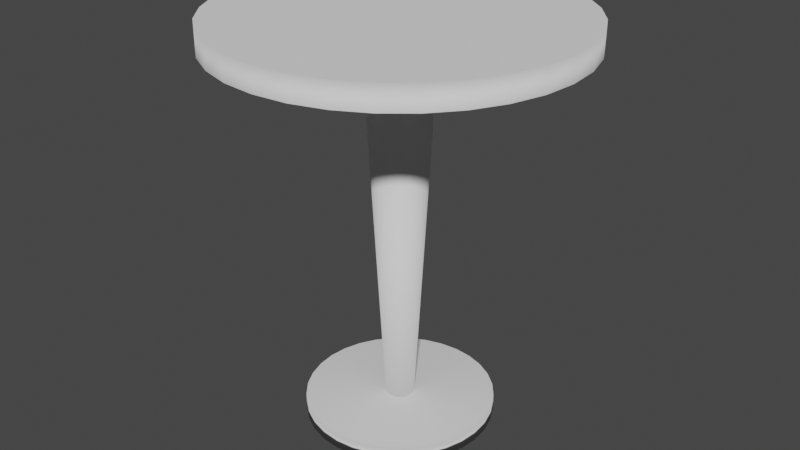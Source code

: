 # Source: Table.blend  (saved by Blender 2.82.7; exported with 4.5.12 LTS)
import bpy
from mathutils import Matrix  # noqa: F401  (used for matrix-valued properties, if any)

bpy.ops.wm.read_factory_settings(use_empty=True)
scene = bpy.context.scene
scene.name = 'Scene'

# ---- collections
col_collection = bpy.data.collections.new('Collection'); scene.collection.children.link(col_collection)

# ---- world
world_world = bpy.data.worlds.new('World'); scene.world = world_world
world_world.use_nodes = True; world_world.node_tree.nodes.clear()
_N = world_world.node_tree.nodes; _L = world_world.node_tree.links
n0 = _N.new('ShaderNodeOutputWorld'); n0.name = 'World Output'; n0.location = (300, 300)
n1 = _N.new('ShaderNodeBackground'); n1.name = 'Background'; n1.location = (10, 300)
n1.inputs[0].default_value = (0.05088, 0.05088, 0.05088, 1.0)
_L.new(n1.outputs[0], n0.inputs[0])
n0.is_active_output = True
world_world.color = (0.05088, 0.05088, 0.05088)
world_world.use_sun_shadow = False
world_world.sun_shadow_jitter_overblur = 0.0

# ---- meshes
me_cylinder = bpy.data.meshes.new('Cylinder')
me_cylinder.from_pydata([(5.45e-08, 0.581, -0.113), (5.45e-08, 0.581, 1.049), (0.1133, 0.5698, -0.113), (0.1133, 0.5698, 1.049), (0.2223, 0.5367, -0.113), (0.2223, 0.5367, 1.049), (0.3228, 0.483, -0.113), (0.3228, 0.483, 1.049), (0.4108, 0.4108, -0.113), (0.4108, 0.4108, 1.049), (0.483, 0.3228, -0.113), (0.483, 0.3228, 1.049), (0.5367, 0.2223, -0.113), (0.5367, 0.2223, 1.049), (0.5698, 0.1133, -0.113), (0.5698, 0.1133, 1.049), (0.581, 1.636e-07, -0.113), (0.581, 1.636e-07, 1.049), (0.5698, -0.1133, -0.113), (0.5698, -0.1133, 1.049), (0.5367, -0.2223, -0.113), (0.5367, -0.2223, 1.049), (0.483, -0.3228, -0.113), (0.483, -0.3228, 1.049), (0.4108, -0.4108, -0.113), (0.4108, -0.4108, 1.049), (0.3228, -0.483, -0.113), (0.3228, -0.483, 1.049), (0.2223, -0.5367, -0.113), (0.2223, -0.5367, 1.049), (0.1133, -0.5698, -0.113), (0.1133, -0.5698, 1.049), (-1.348e-07, -0.581, -0.113), (-1.348e-07, -0.581, 1.049), (-0.1133, -0.5698, -0.113), (-0.1133, -0.5698, 1.049), (-0.2223, -0.5367, -0.113), (-0.2223, -0.5367, 1.049), (-0.3228, -0.483, -0.113), (-0.3228, -0.483, 1.049), (-0.4108, -0.4108, -0.113), (-0.4108, -0.4108, 1.049), (-0.483, -0.3228, -0.113), (-0.483, -0.3228, 1.049), (-0.5367, -0.2223, -0.113), (-0.5367, -0.2223, 1.049), (-0.5698, -0.1133, -0.113), (-0.5698, -0.1133, 1.049), (-0.581, 6.807e-07, -0.113), (-0.581, 6.807e-07, 1.049), (-0.5698, 0.1133, -0.113), (-0.5698, 0.1133, 1.049), (-0.5367, 0.2223, -0.113), (-0.5367, 0.2223, 1.049), (-0.483, 0.3228, -0.113), (-0.483, 0.3228, 1.049), (-0.4108, 0.4108, -0.113), (-0.4108, 0.4108, 1.049), (-0.3228, 0.483, -0.113), (-0.3228, 0.483, 1.049), (-0.2223, 0.5367, -0.113), (-0.2223, 0.5367, 1.049), (-0.1133, 0.5698, -0.113), (-0.1133, 0.5698, 1.049), (0.01721, 0.0865, 1.049), (1.012e-07, 0.0882, 1.049), (0.03375, 0.08149, 1.049), (0.049, 0.07333, 1.049), (0.06237, 0.06237, 1.049), (0.07333, 0.049, 1.049), (0.08149, 0.03375, 1.049), (0.0865, 0.01721, 1.049), (0.0882, 2.712e-07, 1.049), (0.0865, -0.01721, 1.049), (0.08149, -0.03375, 1.049), (0.07333, -0.049, 1.049), (0.06237, -0.06237, 1.049), (0.049, -0.07333, 1.049), (0.03375, -0.08148, 1.049), (0.01721, -0.0865, 1.049), (7.244e-08, -0.0882, 1.049), (-0.01721, -0.0865, 1.049), (-0.03375, -0.08148, 1.049), (-0.049, -0.07333, 1.049), (-0.06237, -0.06237, 1.049), (-0.07333, -0.049, 1.049), (-0.08149, -0.03375, 1.049), (-0.0865, -0.01721, 1.049), (-0.0882, 3.497e-07, 1.049), (-0.0865, 0.01721, 1.049), (-0.08149, 0.03375, 1.049), (-0.07333, 0.049, 1.049), (-0.06237, 0.06237, 1.049), (-0.049, 0.07334, 1.049), (-0.03375, 0.08149, 1.049), (-0.01721, 0.0865, 1.049), (0.04122, 0.2072, 26.78), (1.332e-07, 0.2113, 26.78), (0.08085, 0.1952, 26.78), (0.1174, 0.1757, 26.78), (0.1494, 0.1494, 26.78), (0.1757, 0.1174, 26.78), (0.1952, 0.08085, 26.78), (0.2072, 0.04122, 26.78), (0.2113, 2.393e-07, 26.78), (0.2072, -0.04122, 26.78), (0.1952, -0.08085, 26.78), (0.1757, -0.1174, 26.78), (0.1494, -0.1494, 26.78), (0.1174, -0.1757, 26.78), (0.08085, -0.1952, 26.78), (0.04122, -0.2072, 26.78), (6.432e-08, -0.2113, 26.78), (-0.04122, -0.2072, 26.78), (-0.08085, -0.1952, 26.78), (-0.1174, -0.1757, 26.78), (-0.1494, -0.1494, 26.78), (-0.1757, -0.1174, 26.78), (-0.1952, -0.08085, 26.78), (-0.2072, -0.04122, 26.78), (-0.2113, 4.274e-07, 26.78), (-0.2072, 0.04122, 26.78), (-0.1952, 0.08085, 26.78), (-0.1757, 0.1174, 26.78), (-0.1494, 0.1494, 26.78), (-0.1174, 0.1757, 26.78), (-0.08085, 0.1952, 26.78), (-0.04122, 0.2072, 26.78), (0.2104, 1.058, 28.06), (3.78e-07, 1.078, 28.06), (0.4126, 0.9962, 28.06), (0.5991, 0.8966, 28.06), (0.7625, 0.7625, 28.06), (0.8966, 0.5991, 28.06), (0.9962, 0.4126, 28.06), (1.058, 0.2104, 28.06), (1.078, 4.119e-08, 28.06), (1.058, -0.2104, 28.06), (0.9962, -0.4126, 28.06), (0.8966, -0.5991, 28.06), (0.7625, -0.7625, 28.06), (0.5991, -0.8966, 28.06), (0.4126, -0.9962, 28.06), (0.2104, -1.058, 28.06), (2.667e-08, -1.078, 28.06), (-0.2104, -1.058, 28.06), (-0.4126, -0.9962, 28.06), (-0.5991, -0.8966, 28.06), (-0.7625, -0.7625, 28.06), (-0.8966, -0.5991, 28.06), (-0.9962, -0.4126, 28.06), (-1.058, -0.2104, 28.06), (-1.078, 1.001e-06, 28.06), (-1.058, 0.2104, 28.06), (-0.9962, 0.4126, 28.06), (-0.8966, 0.5991, 28.06), (-0.7625, 0.7625, 28.06), (-0.5991, 0.8966, 28.06), (-0.4126, 0.9962, 28.06), (-0.2104, 1.058, 28.06), (0.2104, -1.058, 26.44), (-2.952e-07, -1.078, 26.44), (0.4126, 0.9962, 26.44), (0.5991, 0.8966, 26.44), (-0.5991, 0.8966, 26.44), (-0.4126, 0.9962, 26.44), (-0.2104, -1.058, 26.44), (0.7625, 0.7625, 26.44), (-0.2104, 1.058, 26.44), (-0.4126, -0.9962, 26.44), (0.8966, 0.5991, 26.44), (5.619e-08, 1.078, 26.44), (-0.5991, -0.8966, 26.44), (0.9962, 0.4126, 26.44), (-0.7625, -0.7625, 26.44), (1.058, 0.2104, 26.44), (-0.8966, -0.5991, 26.44), (1.078, 4.119e-08, 26.44), (-0.9962, -0.4126, 26.44), (1.058, -0.2104, 26.44), (-1.058, -0.2104, 26.44), (0.9962, -0.4126, 26.44), (-1.078, 1.001e-06, 26.44), (0.8966, -0.5991, 26.44), (-1.058, 0.2104, 26.44), (0.7625, -0.7625, 26.44), (-0.9962, 0.4126, 26.44), (0.5991, -0.8966, 26.44), (-0.8966, 0.5991, 26.44), (0.4126, -0.9962, 26.44), (0.2104, 1.058, 26.44), (-0.7625, 0.7625, 26.44), (0.2104, -1.058, 26.44), (0.4126, 0.9962, 26.44), (-0.5991, 0.8966, 26.44), (-1.342e-07, -1.078, 26.44), (0.5991, 0.8966, 26.44), (-0.4126, 0.9962, 26.44), (-0.2104, -1.058, 26.44), (0.7625, 0.7625, 26.44), (-0.2104, 1.058, 26.44), (-0.4126, -0.9962, 26.44), (0.8966, 0.5991, 26.44), (2.171e-07, 1.078, 26.44), (-0.5991, -0.8966, 26.44), (0.9962, 0.4126, 26.44), (-0.7625, -0.7625, 26.44), (1.058, 0.2104, 26.44), (-0.8966, -0.5991, 26.44), (1.078, 4.119e-08, 26.44), (-0.9962, -0.4126, 26.44), (1.058, -0.2104, 26.44), (-1.058, -0.2104, 26.44), (0.9962, -0.4126, 26.44), (-1.078, 1.001e-06, 26.44), (0.8966, -0.5991, 26.44), (-1.058, 0.2104, 26.44), (0.7625, -0.7625, 26.44), (-0.9962, 0.4126, 26.44), (0.5991, -0.8966, 26.44), (-0.8966, 0.5991, 26.44), (0.4126, -0.9962, 26.44), (0.2104, 1.058, 26.44), (-0.7625, 0.7625, 26.44)], [], [(0, 1, 3, 2), (2, 3, 5, 4), (4, 5, 7, 6), (6, 7, 9, 8), (8, 9, 11, 10), (10, 11, 13, 12), (12, 13, 15, 14), (14, 15, 17, 16), (16, 17, 19, 18), (18, 19, 21, 20), (20, 21, 23, 22), (22, 23, 25, 24), (24, 25, 27, 26), (26, 27, 29, 28), (28, 29, 31, 30), (30, 31, 33, 32), (32, 33, 35, 34), (34, 35, 37, 36), (36, 37, 39, 38), (38, 39, 41, 40), (40, 41, 43, 42), (42, 43, 45, 44), (44, 45, 47, 46), (46, 47, 49, 48), (48, 49, 51, 50), (50, 51, 53, 52), (52, 53, 55, 54), (54, 55, 57, 56), (56, 57, 59, 58), (58, 59, 61, 60), (15, 13, 70, 71), (60, 61, 63, 62), (62, 63, 1, 0), (0, 2, 4, 6, 8, 10, 12, 14, 16, 18, 20, 22, 24, 26, 28, 30, 32, 34, 36, 38, 40, 42, 44, 46, 48, 50, 52, 54, 56, 58, 60, 62), (82, 81, 113, 114), (33, 31, 79, 80), (51, 49, 88, 89), (7, 5, 66, 67), (25, 23, 75, 76), (43, 41, 84, 85), (61, 59, 93, 94), (17, 15, 71, 72), (35, 33, 80, 81), (53, 51, 89, 90), (9, 7, 67, 68), (27, 25, 76, 77), (45, 43, 85, 86), (63, 61, 94, 95), (19, 17, 72, 73), (37, 35, 81, 82), (55, 53, 90, 91), (11, 9, 68, 69), (29, 27, 77, 78), (47, 45, 86, 87), (3, 1, 65, 64), (1, 63, 95, 65), (21, 19, 73, 74), (39, 37, 82, 83), (57, 55, 91, 92), (13, 11, 69, 70), (31, 29, 78, 79), (49, 47, 87, 88), (5, 3, 64, 66), (23, 21, 74, 75), (41, 39, 83, 84), (59, 57, 92, 93), (69, 68, 100, 101), (65, 95, 127, 97), (83, 82, 114, 115), (70, 69, 101, 102), (84, 83, 115, 116), (71, 70, 102, 103), (85, 84, 116, 117), (72, 71, 103, 104), (86, 85, 117, 118), (73, 72, 104, 105), (87, 86, 118, 119), (74, 73, 105, 106), (88, 87, 119, 120), (75, 74, 106, 107), (89, 88, 120, 121), (76, 75, 107, 108), (90, 89, 121, 122), (77, 76, 108, 109), (91, 90, 122, 123), (78, 77, 109, 110), (64, 65, 97, 96), (92, 91, 123, 124), (79, 78, 110, 111), (66, 64, 96, 98), (93, 92, 124, 125), (80, 79, 111, 112), (67, 66, 98, 99), (94, 93, 125, 126), (81, 80, 112, 113), (68, 67, 99, 100), (95, 94, 126, 127), (195, 192, 143, 144), (128, 129, 159, 158, 157, 156, 155, 154, 153, 152, 151, 150, 149, 148, 147, 146, 145, 144, 143, 142, 141, 140, 139, 138, 137, 136, 135, 134, 133, 132, 131, 130), (196, 193, 130, 131), (197, 194, 157, 158), (198, 195, 144, 145), (199, 196, 131, 132), (200, 197, 158, 159), (201, 198, 145, 146), (202, 199, 132, 133), (203, 200, 159, 129), (204, 201, 146, 147), (205, 202, 133, 134), (206, 204, 147, 148), (207, 205, 134, 135), (208, 206, 148, 149), (209, 207, 135, 136), (210, 208, 149, 150), (211, 209, 136, 137), (212, 210, 150, 151), (213, 211, 137, 138), (214, 212, 151, 152), (215, 213, 138, 139), (216, 214, 152, 153), (217, 215, 139, 140), (218, 216, 153, 154), (219, 217, 140, 141), (220, 218, 154, 155), (221, 219, 141, 142), (222, 203, 129, 128), (223, 220, 155, 156), (192, 221, 142, 143), (193, 222, 128, 130), (194, 223, 156, 157), (191, 164, 165, 168, 171, 190, 162, 163, 167, 170, 173, 175, 177, 179, 181, 183, 185, 187, 189, 160, 161, 166, 169, 172, 174, 176, 178, 180, 182, 184, 186, 188)])
me_cylinder.polygons.foreach_set('use_smooth', [1, 1, 1, 1, 1, 1, 1, 1, 1, 1, 1, 1, 1, 1, 1, 1, 1, 1, 1, 1, 1, 1, 1, 1, 1, 1, 1, 1, 1, 1, 1, 1, 1, 1, 1, 1, 1, 1, 1, 1, 1, 1, 1, 1, 1, 1, 1, 1, 1, 1, 1, 1, 1, 1, 1, 1, 1, 1, 1, 1, 1, 1, 1, 1, 1, 1, 1, 1, 1, 1, 1, 1, 1, 1, 1, 1, 1, 1, 1, 1, 1, 1, 1, 1, 1, 1, 1, 1, 1, 1, 1, 1, 1, 1, 1, 1, 1, 1, 0, 1, 1, 1, 1, 1, 1, 1, 1, 1, 1, 1, 1, 1, 1, 1, 1, 1, 1, 1, 1, 1, 1, 1, 1, 1, 1, 1, 1, 1, 1, 1, 0])
_uv = me_cylinder.uv_layers.new(name='UVMap')
_uv.uv.foreach_set('vector', [0.6218, 0.6101, 0.4985, 0.7163, 0.4806, 0.6897, 0.6223, 0.6096, 0.6223, 0.6096, 0.4806, 0.6897, 0.4683, 0.6602, 0.623, 0.6092, 0.623, 0.6092, 0.4683, 0.6602, 0.4619, 0.6288, 0.6237, 0.6089, 0.6237, 0.6089, 0.4619, 0.6288, 0.4618, 0.5968, 0.6244, 0.6088, 0.6244, 0.6088, 0.4618, 0.5968, 0.4679, 0.5654, 0.6252, 0.6088, 0.6252, 0.6088, 0.4679, 0.5654, 0.48, 0.5357, 0.6259, 0.609, 0.6259, 0.609, 0.48, 0.5357, 0.4977, 0.5089, 0.6265, 0.6093, 0.6265, 0.6093, 0.4977, 0.5089, 0.5203, 0.486, 0.6271, 0.6097, 0.6271, 0.6097, 0.5203, 0.486, 0.5471, 0.4682, 0.6276, 0.6103, 0.6276, 0.6103, 0.5471, 0.4682, 0.5768, 0.4559, 0.6279, 0.6109, 0.6279, 0.6109, 0.5768, 0.4559, 0.6083, 0.4497, 0.6282, 0.6116, 0.6282, 0.6116, 0.6083, 0.4497, 0.6405, 0.4497, 0.6283, 0.6123, 0.6283, 0.6123, 0.6405, 0.4497, 0.6719, 0.4561, 0.6282, 0.6131, 0.6282, 0.6131, 0.6719, 0.4561, 0.7015, 0.4684, 0.6281, 0.6138, 0.6281, 0.6138, 0.7015, 0.4684, 0.7281, 0.4862, 0.6278, 0.6144, 0.6278, 0.6144, 0.7281, 0.4862, 0.7507, 0.5089, 0.6273, 0.615, 0.6273, 0.615, 0.7507, 0.5089, 0.7685, 0.5355, 0.6268, 0.6155, 0.6268, 0.6155, 0.7685, 0.5355, 0.7807, 0.5651, 0.6262, 0.6159, 0.6262, 0.6159, 0.7807, 0.5651, 0.7869, 0.5965, 0.6256, 0.6162, 0.6256, 0.6162, 0.7869, 0.5965, 0.7869, 0.6284, 0.6249, 0.6163, 0.6249, 0.6163, 0.7869, 0.6284, 0.7807, 0.6598, 0.6242, 0.6163, 0.6242, 0.6163, 0.7807, 0.6598, 0.7685, 0.6893, 0.6235, 0.6162, 0.6235, 0.6162, 0.7685, 0.6893, 0.7508, 0.7159, 0.6228, 0.616, 0.6228, 0.616, 0.7508, 0.7159, 0.7282, 0.7385, 0.6223, 0.6156, 0.6223, 0.6156, 0.7282, 0.7385, 0.7017, 0.7563, 0.6217, 0.615, 0.6217, 0.615, 0.7017, 0.7563, 0.6722, 0.7686, 0.6213, 0.6143, 0.6213, 0.6143, 0.6722, 0.7686, 0.6408, 0.7749, 0.621, 0.6136, 0.621, 0.6136, 0.6408, 0.7749, 0.6088, 0.7749, 0.6209, 0.6129, 0.6209, 0.6129, 0.6088, 0.7749, 0.5774, 0.7688, 0.6209, 0.6121, 0.6209, 0.6121, 0.5774, 0.7688, 0.5478, 0.7566, 0.6211, 0.6114, 0.8256, 0.7322, 0.8137, 0.7242, 0.8529, 0.6764, 0.8547, 0.6776, 0.6211, 0.6114, 0.5478, 0.7566, 0.5211, 0.7388, 0.6214, 0.6107, 0.6214, 0.6107, 0.5211, 0.7388, 0.4985, 0.7163, 0.6218, 0.6101, 0.7874, 0.5151, 0.7902, 0.5011, 0.7956, 0.4879, 0.8036, 0.476, 0.8137, 0.4659, 0.8256, 0.4579, 0.8388, 0.4525, 0.8528, 0.4497, 0.8671, 0.4497, 0.8811, 0.4525, 0.8943, 0.4579, 0.9062, 0.4659, 0.9163, 0.476, 0.9243, 0.4879, 0.9297, 0.5011, 0.9325, 0.5151, 0.9325, 0.5294, 0.9297, 0.5434, 0.9243, 0.5566, 0.9163, 0.5685, 0.9062, 0.5786, 0.8943, 0.5866, 0.8811, 0.592, 0.8671, 0.5948, 0.8528, 0.5948, 0.8388, 0.592, 0.8256, 0.5866, 0.8137, 0.5786, 0.8036, 0.5685, 0.7956, 0.5566, 0.7902, 0.5434, 0.7874, 0.5294, 0.2596, 0.8303, 0.2452, 0.8301, 0.2452, 0.004197, 0.2596, 0.004432, 0.9297, 0.689, 0.9243, 0.7022, 0.8697, 0.6731, 0.8705, 0.6711, 0.8671, 0.5953, 0.8811, 0.5981, 0.8632, 0.6572, 0.861, 0.6568, 0.7902, 0.689, 0.7874, 0.675, 0.8489, 0.6689, 0.8493, 0.6711, 0.8943, 0.7322, 0.8811, 0.7376, 0.8632, 0.6784, 0.8652, 0.6776, 0.9163, 0.6216, 0.9243, 0.6335, 0.8697, 0.6626, 0.8685, 0.6608, 0.8036, 0.6216, 0.8137, 0.6115, 0.8529, 0.6593, 0.8514, 0.6608, 0.8388, 0.7376, 0.8256, 0.7322, 0.8547, 0.6776, 0.8567, 0.6784, 0.9325, 0.675, 0.9297, 0.689, 0.8705, 0.6711, 0.871, 0.6689, 0.8528, 0.5953, 0.8671, 0.5953, 0.861, 0.6568, 0.8589, 0.6568, 0.7956, 0.7022, 0.7902, 0.689, 0.8493, 0.6711, 0.8502, 0.6731, 0.9062, 0.7242, 0.8943, 0.7322, 0.8652, 0.6776, 0.867, 0.6764, 0.9062, 0.6115, 0.9163, 0.6216, 0.8685, 0.6608, 0.867, 0.6593, 0.7956, 0.6335, 0.8036, 0.6216, 0.8514, 0.6608, 0.8502, 0.6626, 0.8528, 0.7404, 0.8388, 0.7376, 0.8567, 0.6784, 0.8589, 0.6789, 0.9325, 0.6607, 0.9325, 0.675, 0.871, 0.6689, 0.871, 0.6668, 0.8388, 0.5981, 0.8528, 0.5953, 0.8589, 0.6568, 0.8567, 0.6572, 0.8036, 0.7141, 0.7956, 0.7022, 0.8502, 0.6731, 0.8514, 0.6749, 0.9163, 0.7141, 0.9062, 0.7242, 0.867, 0.6764, 0.8685, 0.6749, 0.8943, 0.6035, 0.9062, 0.6115, 0.867, 0.6593, 0.8652, 0.6581, 0.7874, 0.6607, 0.7902, 0.6467, 0.8493, 0.6646, 0.8489, 0.6668, 0.7902, 0.6467, 0.7956, 0.6335, 0.8502, 0.6626, 0.8493, 0.6646, 0.8671, 0.7404, 0.8528, 0.7404, 0.8589, 0.6789, 0.861, 0.6789, 0.9297, 0.6467, 0.9325, 0.6607, 0.871, 0.6668, 0.8705, 0.6646, 0.8256, 0.6035, 0.8388, 0.5981, 0.8567, 0.6572, 0.8547, 0.6581, 0.8137, 0.7242, 0.8036, 0.7141, 0.8514, 0.6749, 0.8529, 0.6764, 0.9243, 0.7022, 0.9163, 0.7141, 0.8685, 0.6749, 0.8697, 0.6731, 0.8811, 0.5981, 0.8943, 0.6035, 0.8652, 0.6581, 0.8632, 0.6572, 0.7874, 0.675, 0.7874, 0.6607, 0.8489, 0.6668, 0.8489, 0.6689, 0.8811, 0.7376, 0.8671, 0.7404, 0.861, 0.6789, 0.8632, 0.6784, 0.9243, 0.6335, 0.9297, 0.6467, 0.8705, 0.6646, 0.8697, 0.6626, 0.8137, 0.6115, 0.8256, 0.6035, 0.8547, 0.6581, 0.8529, 0.6593, 0.07226, 0.8273, 0.05785, 0.827, 0.05785, 0.001151, 0.07226, 0.001385, 0.4613, 0.8336, 0.4469, 0.8334, 0.4469, 0.007479, 0.4613, 0.007713, 0.274, 0.8306, 0.2596, 0.8303, 0.2596, 0.004432, 0.274, 0.004666, 0.08667, 0.8275, 0.07226, 0.8273, 0.07226, 0.001385, 0.08667, 0.001619, 0.2884, 0.8308, 0.274, 0.8306, 0.274, 0.004666, 0.2884, 0.0049, 0.1011, 0.8277, 0.08667, 0.8275, 0.08667, 0.001619, 0.1011, 0.001854, 0.3028, 0.831, 0.2884, 0.8308, 0.2884, 0.0049, 0.3028, 0.005135, 0.1155, 0.828, 0.1011, 0.8277, 0.1011, 0.001854, 0.1155, 0.002088, 0.3172, 0.8313, 0.3028, 0.831, 0.3028, 0.005135, 0.3172, 0.005369, 0.1299, 0.8282, 0.1155, 0.828, 0.1155, 0.002088, 0.1299, 0.002323, 0.3316, 0.8315, 0.3172, 0.8313, 0.3172, 0.005369, 0.3316, 0.005604, 0.1443, 0.8285, 0.1299, 0.8282, 0.1299, 0.002323, 0.1443, 0.002557, 0.3461, 0.8317, 0.3316, 0.8315, 0.3316, 0.005604, 0.3461, 0.005838, 0.1587, 0.8287, 0.1443, 0.8285, 0.1443, 0.002557, 0.1587, 0.002791, 0.3605, 0.832, 0.3461, 0.8317, 0.3461, 0.005838, 0.3605, 0.006072, 0.1731, 0.8289, 0.1587, 0.8287, 0.1587, 0.002791, 0.1731, 0.003025, 0.3749, 0.8322, 0.3605, 0.832, 0.3605, 0.006072, 0.3749, 0.006307, 0.1875, 0.8292, 0.1731, 0.8289, 0.1731, 0.003025, 0.1875, 0.00326, 0.3893, 0.8324, 0.3749, 0.8322, 0.3749, 0.006307, 0.3893, 0.006541, 0.202, 0.8294, 0.1875, 0.8292, 0.1875, 0.00326, 0.202, 0.003494, 0.01462, 0.8263, 0.0002137, 0.8261, 0.0002134, 0.0002134, 0.01462, 0.0004477, 0.4037, 0.8327, 0.3893, 0.8324, 0.3893, 0.006541, 0.4037, 0.006775, 0.2164, 0.8296, 0.202, 0.8294, 0.202, 0.003494, 0.2164, 0.003729, 0.02903, 0.8266, 0.01462, 0.8263, 0.01462, 0.0004477, 0.02903, 0.0006818, 0.4181, 0.8329, 0.4037, 0.8327, 0.4037, 0.006775, 0.4181, 0.00701, 0.2308, 0.8299, 0.2164, 0.8296, 0.2164, 0.003729, 0.2308, 0.003963, 0.04344, 0.8268, 0.02903, 0.8266, 0.02903, 0.0006818, 0.04344, 0.0009164, 0.4325, 0.8332, 0.4181, 0.8329, 0.4181, 0.00701, 0.4325, 0.007244, 0.2452, 0.8301, 0.2308, 0.8299, 0.2308, 0.003963, 0.2452, 0.004197, 0.05785, 0.827, 0.04344, 0.8268, 0.04344, 0.0009164, 0.05785, 0.001151, 0.4469, 0.8334, 0.4325, 0.8332, 0.4325, 0.007244, 0.4469, 0.007479, 0.7015, 0.2544, 0.7071, 0.2509, 0.8299, 0.3991, 0.7931, 0.4237, 0.6993, 0.8344, 0.7116, 0.8161, 0.7272, 0.8004, 0.7456, 0.7881, 0.766, 0.7797, 0.7877, 0.7754, 0.8098, 0.7754, 0.8315, 0.7797, 0.8519, 0.7881, 0.8703, 0.8004, 0.8859, 0.8161, 0.8982, 0.8344, 0.9066, 0.8549, 0.911, 0.8765, 0.911, 0.8986, 0.9066, 0.9203, 0.8982, 0.9407, 0.8859, 0.9591, 0.8703, 0.9747, 0.8519, 0.987, 0.8315, 0.9955, 0.8098, 0.9998, 0.7877, 0.9998, 0.766, 0.9955, 0.7456, 0.987, 0.7272, 0.9747, 0.7116, 0.9591, 0.6993, 0.9407, 0.6909, 0.9203, 0.6865, 0.8986, 0.6865, 0.8765, 0.6909, 0.8548, 0.6915, 0.1918, 0.6848, 0.1916, 0.6649, 0.0002158, 0.709, 0.0002134, 0.6614, 0.2026, 0.6575, 0.2078, 0.4878, 0.1177, 0.5125, 0.081, 0.6952, 0.2567, 0.7015, 0.2544, 0.7931, 0.4237, 0.7521, 0.4406, 0.6979, 0.1931, 0.6915, 0.1918, 0.709, 0.0002134, 0.7523, 0.008759, 0.6663, 0.1982, 0.6614, 0.2026, 0.5125, 0.081, 0.5439, 0.04988, 0.6887, 0.2577, 0.6952, 0.2567, 0.7521, 0.4406, 0.7086, 0.4493, 0.7038, 0.1957, 0.6979, 0.1931, 0.7523, 0.008759, 0.7931, 0.02557, 0.6719, 0.1949, 0.6663, 0.1982, 0.5439, 0.04988, 0.5808, 0.02549, 0.6821, 0.2575, 0.6887, 0.2577, 0.7086, 0.4493, 0.6643, 0.4492, 0.7092, 0.1994, 0.7038, 0.1957, 0.7931, 0.02557, 0.8299, 0.05005, 0.6756, 0.256, 0.6821, 0.2575, 0.6643, 0.4492, 0.6208, 0.4406, 0.7136, 0.2041, 0.7092, 0.1994, 0.8299, 0.05005, 0.8613, 0.08126, 0.6696, 0.2533, 0.6756, 0.256, 0.6208, 0.4406, 0.5799, 0.4236, 0.7171, 0.2096, 0.7136, 0.2041, 0.8613, 0.08126, 0.8859, 0.118, 0.6643, 0.2495, 0.6696, 0.2533, 0.5799, 0.4236, 0.543, 0.3989, 0.7193, 0.2157, 0.7171, 0.2096, 0.8859, 0.118, 0.9029, 0.1589, 0.6598, 0.2447, 0.6643, 0.2495, 0.543, 0.3989, 0.5117, 0.3675, 0.7204, 0.2221, 0.7193, 0.2157, 0.9029, 0.1589, 0.9116, 0.2023, 0.6563, 0.2391, 0.6598, 0.2447, 0.5117, 0.3675, 0.4872, 0.3306, 0.7201, 0.2286, 0.7204, 0.2221, 0.9116, 0.2023, 0.9116, 0.2466, 0.654, 0.233, 0.6563, 0.2391, 0.4872, 0.3306, 0.4703, 0.2897, 0.7185, 0.235, 0.7201, 0.2286, 0.9116, 0.2466, 0.9029, 0.29, 0.653, 0.2265, 0.654, 0.233, 0.4703, 0.2897, 0.4618, 0.2462, 0.7158, 0.241, 0.7185, 0.235, 0.9029, 0.29, 0.8859, 0.331, 0.6532, 0.22, 0.653, 0.2265, 0.4618, 0.2462, 0.4619, 0.2019, 0.7119, 0.2464, 0.7158, 0.241, 0.8859, 0.331, 0.8613, 0.3678, 0.6782, 0.1928, 0.6719, 0.1949, 0.5808, 0.02549, 0.6216, 0.008741, 0.6548, 0.2137, 0.6532, 0.22, 0.4619, 0.2019, 0.4707, 0.1585, 0.7071, 0.2509, 0.7119, 0.2464, 0.8613, 0.3678, 0.8299, 0.3991, 0.6848, 0.1916, 0.6782, 0.1928, 0.6216, 0.008741, 0.6649, 0.0002158, 0.6575, 0.2078, 0.6548, 0.2137, 0.4707, 0.1585, 0.4878, 0.1177, 0.852, 0.7881, 0.8703, 0.8004, 0.886, 0.8161, 0.8982, 0.8344, 0.9067, 0.8548, 0.911, 0.8765, 0.911, 0.8986, 0.9067, 0.9203, 0.8982, 0.9407, 0.886, 0.9591, 0.8703, 0.9747, 0.852, 0.987, 0.8315, 0.9955, 0.8099, 0.9998, 0.7878, 0.9998, 0.7661, 0.9955, 0.7457, 0.987, 0.7273, 0.9747, 0.7117, 0.9591, 0.6994, 0.9407, 0.6909, 0.9203, 0.6866, 0.8986, 0.6866, 0.8765, 0.6909, 0.8548, 0.6994, 0.8344, 0.7117, 0.8161, 0.7273, 0.8004, 0.7457, 0.7881, 0.7661, 0.7797, 0.7878, 0.7754, 0.8099, 0.7754, 0.8315, 0.7797])
me_cylinder.use_remesh_fix_poles = True
me_cylinder.use_remesh_preserve_attributes = False
me_cylinder.use_mirror_vertex_groups = False
me_cylinder.update()

# ---- objects
ob_table_mesh = bpy.data.objects.new('Table_Mesh', me_cylinder)

# ---- transforms, parenting, visibility, modifiers, constraints
ob_table_mesh.location = (0.0, 0.0, 0.0)
ob_table_mesh.scale = (0.3574, 0.3574, 0.03171)
ob_table_mesh.lineart.crease_threshold = 0.0

# ---- collection membership
col_collection.objects.link(ob_table_mesh)

# ---- scene / render settings (as saved in the file)
scene.frame_start = 1; scene.frame_end = 250; scene.frame_set(1)
scene.render.engine = 'CYCLES'
scene.cycles.use_denoising = False
scene.cycles.samples = 128
scene.cycles.sampling_pattern = 'TABULATED_SOBOL'
scene.cycles.use_adaptive_sampling = False
scene.cycles.use_light_tree = False
scene.cycles.bake_type = 'AO'
scene.view_settings.view_transform = 'Filmic'
bpy.context.view_layer.update()

# ---- added for rendering (the .blend has no active camera and no usable light): camera, sun
cam_auto = bpy.data.cameras.new('AutoCamera')
cam_auto.lens = 50.0
cam_auto.sensor_width = 36.0
cam_auto.clip_end = 1000.0
ob_auto_camera = bpy.data.objects.new('AutoCamera', cam_auto)
scene.collection.objects.link(ob_auto_camera)
ob_auto_camera.location = (1.3038, -1.56456, 1.48604)
ob_auto_camera.rotation_euler = (1.09748, -7.21219e-08, 0.694738)
scene.camera = ob_auto_camera
light_auto_sun = bpy.data.lights.new('AutoSun', 'SUN')
light_auto_sun.energy = 3.0
light_auto_sun.angle = 0.0523599
ob_auto_sun = bpy.data.objects.new('AutoSun', light_auto_sun)
scene.collection.objects.link(ob_auto_sun)
ob_auto_sun.rotation_euler = (0.872665, 0.174533, 0.523599)
bpy.context.view_layer.update()
